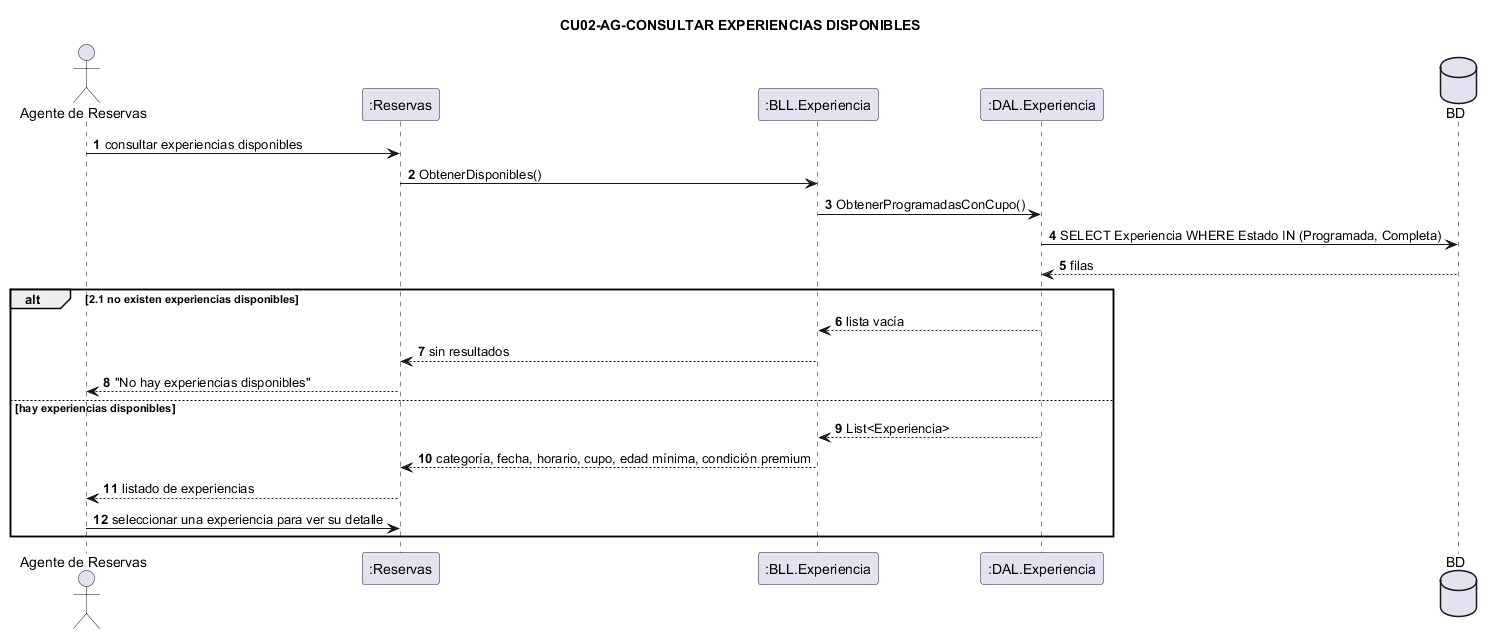

The diagram above was rendered by PlantUML. Its source (embedded in the PNG):
@startuml
title CU02-AG-CONSULTAR EXPERIENCIAS DISPONIBLES
actor "Agente de Reservas" as Ag
participant ":Reservas" as F
participant ":BLL.Experiencia" as BLL
participant ":DAL.Experiencia" as DAL
database "BD" as DB

autonumber
Ag -> F : consultar experiencias disponibles
F -> BLL : ObtenerDisponibles()
BLL -> DAL : ObtenerProgramadasConCupo()
DAL -> DB : SELECT Experiencia WHERE Estado IN (Programada, Completa)
DB --> DAL : filas

alt 2.1 no existen experiencias disponibles
  DAL --> BLL : lista vacía
  BLL --> F : sin resultados
  F --> Ag : "No hay experiencias disponibles"
else hay experiencias disponibles
  DAL --> BLL : List<Experiencia>
  BLL --> F : categoría, fecha, horario, cupo, edad mínima, condición premium
  F --> Ag : listado de experiencias
  Ag -> F : seleccionar una experiencia para ver su detalle
end
@enduml